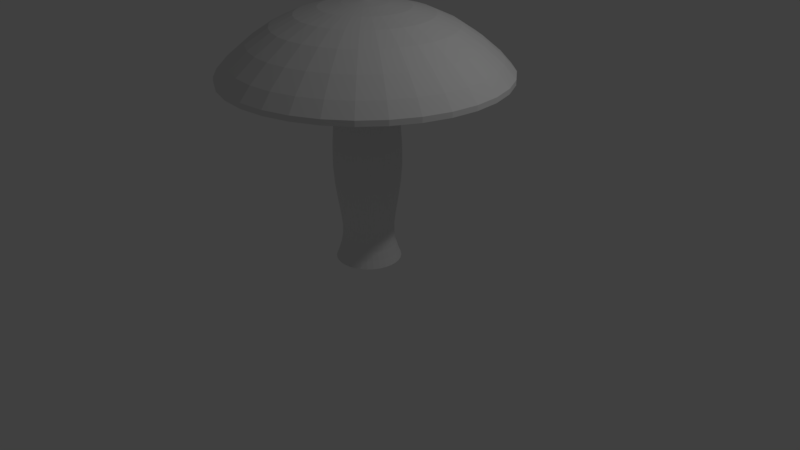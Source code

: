# Source: mushroom.blend  (saved by Blender 2.78.0; exported with 4.5.12 LTS)
import bpy
from mathutils import Matrix  # noqa: F401  (used for matrix-valued properties, if any)

bpy.ops.wm.read_factory_settings(use_empty=True)
scene = bpy.context.scene
scene.name = 'Scene'

# ---- collections
col_collection_1 = bpy.data.collections.new('Collection 1'); scene.collection.children.link(col_collection_1)

# ---- materials (node trees are filled in below, after node groups)
mat_material_001 = bpy.data.materials.new('Material.001')
mat_material_001.alpha_threshold = 0.0
mat_material_001.use_transparent_shadow = False
mat_material_001.roughness = 0.5

# ---- material node trees

# ---- world
world_world = bpy.data.worlds.new('World'); scene.world = world_world
world_world.color = (0.05088, 0.05088, 0.05088)
world_world.use_sun_shadow = False
world_world.sun_shadow_jitter_overblur = 0.0
world_world.cycles.sampling_method = 'MANUAL'

# ---- cameras
cam_camera = bpy.data.cameras.new('Camera')
cam_camera.clip_end = 100.0
cam_camera.lens = 35.0
cam_camera.sensor_width = 32.0
cam_camera.sensor_height = 18.0
cam_camera.ortho_scale = 7.314
cam_camera.dof.focus_distance = 0.0
cam_camera.dof.aperture_fstop = 128.0

# ---- lights
light_lamp = bpy.data.lights.new('Lamp', 'POINT')
light_lamp.transmission_factor = 0.0
light_lamp.cutoff_distance = 30.0
light_lamp.energy = 100.0
light_lamp.shadow_buffer_clip_start = 1.001
light_lamp.shadow_soft_size = 0.1
light_lamp.shadow_maximum_resolution = 0.006
light_lamp.use_absolute_resolution = True

# ---- meshes
me_cube = bpy.data.meshes.new('Cube')
me_cube.from_pydata([(-0.4579, 0.0, 0.0), (-0.2892, 0.0, 0.3761), (-0.5411, -1.49e-08, 1.195), (-0.362, -1.49e-08, 2.36), (-0.4296, -4.47e-08, 3.134), (-2.5, -3.725e-08, 1.975), (-1.199, -2.235e-08, 3.143), (0.0, 0.0, 3.24), (-0.3238, -0.3238, 0.0), (-0.2045, -0.2045, 0.3761), (-0.3826, -0.3826, 1.195), (-0.2559, -0.2559, 2.36), (-0.3038, -0.3038, 3.134), (-1.768, -1.768, 1.975), (-0.8479, -0.8479, 3.143), (0.0, 0.0, 3.24), (2.002e-08, -0.4579, 0.0), (1.264e-08, -0.2892, 0.3761), (3.855e-08, -0.5411, 1.195), (3.072e-08, -0.362, 2.36), (6.348e-08, -0.4296, 3.134), (1.465e-07, -2.5, 1.975), (7.477e-08, -1.199, 3.143), (0.0, 0.0, 3.24), (0.3238, -0.3238, 0.0), (0.2045, -0.2045, 0.3761), (0.3826, -0.3826, 1.195), (0.2559, -0.2559, 2.36), (0.3038, -0.3038, 3.134), (1.768, -1.768, 1.975), (0.8479, -0.8479, 3.143), (0.0, 0.0, 3.24), (0.4579, 4.003e-08, 0.0), (0.2892, 2.528e-08, 0.3761), (0.5411, 6.221e-08, 1.195), (0.362, 4.655e-08, 2.36), (0.4296, 8.226e-08, 3.134), (2.5, 2.558e-07, 1.975), (1.199, 1.272e-07, 3.143), (0.0, 0.0, 3.24), (0.3238, 0.3238, 0.0), (0.2045, 0.2045, 0.3761), (0.3826, 0.3826, 1.195), (0.2559, 0.2559, 2.36), (0.3038, 0.3038, 3.134), (1.768, 1.768, 1.975), (0.8479, 0.8479, 3.143), (0.0, 0.0, 3.24), (-5.46e-09, 0.4579, 0.0), (-3.448e-09, 0.2892, 0.3761), (-2.135e-08, 0.5411, 1.195), (-1.922e-08, 0.362, 2.36), (-4.983e-08, 0.4296, 3.134), (-6.707e-08, 2.5, 1.975), (-3.665e-08, 1.199, 3.143), (0.0, 0.0, 3.24), (-0.3238, 0.3238, 0.0), (-0.2045, 0.2045, 0.3761), (-0.3826, 0.3826, 1.195), (-0.2559, 0.2559, 2.36), (-0.3038, 0.3038, 3.134), (-1.768, 1.768, 1.975), (-0.8479, 0.8479, 3.143), (0.0, 0.0, 3.24)], [], [(8, 9, 1, 0), (16, 17, 9, 8), (24, 25, 17, 16), (32, 33, 25, 24), (40, 41, 33, 32), (48, 49, 41, 40), (56, 57, 49, 48), (0, 1, 57, 56), (9, 10, 2, 1), (17, 18, 10, 9), (25, 26, 18, 17), (33, 34, 26, 25), (41, 42, 34, 33), (49, 50, 42, 41), (57, 58, 50, 49), (1, 2, 58, 57), (10, 11, 3, 2), (18, 19, 11, 10), (26, 27, 19, 18), (34, 35, 27, 26), (42, 43, 35, 34), (50, 51, 43, 42), (58, 59, 51, 50), (2, 3, 59, 58), (11, 12, 4, 3), (19, 20, 12, 11), (27, 28, 20, 19), (35, 36, 28, 27), (43, 44, 36, 35), (51, 52, 44, 43), (59, 60, 52, 51), (3, 4, 60, 59), (12, 13, 5, 4), (20, 21, 13, 12), (28, 29, 21, 20), (36, 37, 29, 28), (44, 45, 37, 36), (52, 53, 45, 44), (60, 61, 53, 52), (4, 5, 61, 60), (14, 15, 7, 6), (22, 23, 15, 14), (30, 31, 23, 22), (38, 39, 31, 30), (46, 47, 39, 38), (54, 55, 47, 46), (62, 63, 55, 54), (6, 7, 63, 62), (13, 14, 6, 5), (21, 22, 14, 13), (29, 30, 22, 21), (37, 38, 30, 29), (45, 46, 38, 37), (53, 54, 46, 45), (61, 62, 54, 53), (5, 6, 62, 61)])
_uv = me_cube.uv_layers.new(name='UVMap')
_uv.uv.foreach_set('vector', [0.8467, 0.07333, 0.8387, 0.1225, 0.8102, 0.1197, 0.8125, 0.06973, 0.8842, 0.08421, 0.8647, 0.1257, 0.8387, 0.1225, 0.8467, 0.07333, 0.6594, 0.07431, 0.6674, 0.1153, 0.6428, 0.1157, 0.6304, 0.08136, 0.6891, 0.07083, 0.6944, 0.1154, 0.6674, 0.1153, 0.6594, 0.07431, 0.7191, 0.06916, 0.7226, 0.1158, 0.6944, 0.1154, 0.6891, 0.07083, 0.7494, 0.06849, 0.7516, 0.1166, 0.7226, 0.1158, 0.7191, 0.06916, 0.7804, 0.06858, 0.781, 0.1177, 0.7516, 0.1166, 0.7494, 0.06849, 0.8125, 0.06973, 0.8102, 0.1197, 0.781, 0.1177, 0.7804, 0.06858, 0.8387, 0.1225, 0.8481, 0.2108, 0.8151, 0.211, 0.8102, 0.1197, 0.8647, 0.1257, 0.8852, 0.2099, 0.8481, 0.2108, 0.8387, 0.1225, 0.6674, 0.1153, 0.6565, 0.2084, 0.6168, 0.2061, 0.6428, 0.1157, 0.6944, 0.1154, 0.6902, 0.2094, 0.6565, 0.2084, 0.6674, 0.1153, 0.7226, 0.1158, 0.7219, 0.2101, 0.6902, 0.2094, 0.6944, 0.1154, 0.7516, 0.1166, 0.7528, 0.2105, 0.7219, 0.2101, 0.7226, 0.1158, 0.781, 0.1177, 0.7837, 0.2109, 0.7528, 0.2105, 0.7516, 0.1166, 0.8102, 0.1197, 0.8151, 0.211, 0.7837, 0.2109, 0.781, 0.1177, 0.8481, 0.2108, 0.8374, 0.3205, 0.8091, 0.3196, 0.8151, 0.211, 0.8852, 0.2099, 0.8647, 0.3216, 0.8374, 0.3205, 0.8481, 0.2108, 0.6565, 0.2084, 0.6643, 0.3164, 0.6367, 0.3166, 0.6168, 0.2061, 0.6902, 0.2094, 0.6931, 0.3168, 0.6643, 0.3164, 0.6565, 0.2084, 0.7219, 0.2101, 0.7221, 0.3174, 0.6931, 0.3168, 0.6902, 0.2094, 0.7528, 0.2105, 0.7513, 0.3181, 0.7221, 0.3174, 0.7219, 0.2101, 0.7837, 0.2109, 0.7804, 0.3188, 0.7513, 0.3181, 0.7528, 0.2105, 0.8151, 0.211, 0.8091, 0.3196, 0.7804, 0.3188, 0.7837, 0.2109, 0.8374, 0.3205, 0.8405, 0.3949, 0.8107, 0.3957, 0.8091, 0.3196, 0.8647, 0.3216, 0.8703, 0.3932, 0.8405, 0.3949, 0.8374, 0.3205, 0.6643, 0.3164, 0.6596, 0.3939, 0.628, 0.3913, 0.6367, 0.3166, 0.6931, 0.3168, 0.6904, 0.3952, 0.6596, 0.3939, 0.6643, 0.3164, 0.7221, 0.3174, 0.7208, 0.3958, 0.6904, 0.3952, 0.6931, 0.3168, 0.7513, 0.3181, 0.7509, 0.396, 0.7208, 0.3958, 0.7221, 0.3174, 0.7804, 0.3188, 0.7808, 0.396, 0.7509, 0.396, 0.7513, 0.3181, 0.8091, 0.3196, 0.8107, 0.3957, 0.7808, 0.396, 0.7804, 0.3188, 0.699, 0.7737, 0.6115, 0.9803, 0.4689, 0.8377, 0.6765, 0.7533, 0.7293, 0.7725, 0.813, 0.9803, 0.6115, 0.9803, 0.699, 0.7737, 0.7496, 0.7502, 0.9556, 0.8376, 0.813, 0.9803, 0.7293, 0.7725, 0.748, 0.72, 0.9556, 0.6357, 0.9556, 0.8376, 0.7496, 0.7502, 0.7255, 0.6996, 0.8129, 0.493, 0.9556, 0.6357, 0.748, 0.72, 0.6952, 0.7009, 0.6115, 0.4931, 0.8129, 0.493, 0.7255, 0.6996, 0.6748, 0.7232, 0.4689, 0.6357, 0.6115, 0.4931, 0.6952, 0.7009, 0.6765, 0.7533, 0.4689, 0.8377, 0.4689, 0.6357, 0.6748, 0.7232, 0.1971, 0.246, 0.2888, 0.2891, 0.2886, 0.2886, 0.1921, 0.323, 0.2551, 0.1942, 0.289, 0.2895, 0.2888, 0.2891, 0.1971, 0.246, 0.3331, 0.1976, 0.2893, 0.2897, 0.289, 0.2895, 0.2551, 0.1942, 0.3858, 0.255, 0.2893, 0.2894, 0.2893, 0.2897, 0.3331, 0.1976, 0.3808, 0.3319, 0.2891, 0.2887, 0.2893, 0.2894, 0.3858, 0.255, 0.3228, 0.3838, 0.2888, 0.2884, 0.2891, 0.2887, 0.3808, 0.3319, 0.2448, 0.3804, 0.2885, 0.2884, 0.2888, 0.2884, 0.3228, 0.3838, 0.1921, 0.323, 0.2886, 0.2886, 0.2885, 0.2884, 0.2448, 0.3804, 0.03297, 0.1803, 0.1971, 0.246, 0.1921, 0.323, 0.02661, 0.3951, 0.1853, 0.0329, 0.2551, 0.1942, 0.1971, 0.246, 0.03297, 0.1803, 0.3973, 0.0329, 0.3331, 0.1976, 0.2551, 0.1942, 0.1853, 0.0329, 0.5513, 0.1828, 0.3858, 0.255, 0.3331, 0.1976, 0.3973, 0.0329, 0.5449, 0.3976, 0.3808, 0.3319, 0.3858, 0.255, 0.5513, 0.1828, 0.3926, 0.5451, 0.3228, 0.3838, 0.3808, 0.3319, 0.5449, 0.3976, 0.1806, 0.545, 0.2448, 0.3804, 0.3228, 0.3838, 0.3926, 0.5451, 0.02661, 0.3951, 0.1921, 0.323, 0.2448, 0.3804, 0.1806, 0.545])
me_cube.materials.append(mat_material_001)
me_cube.use_remesh_preserve_volume = False
me_cube.use_remesh_preserve_attributes = False
me_cube.use_mirror_vertex_groups = False
me_cube.update()

# ---- objects
ob_lamp = bpy.data.objects.new('Lamp', light_lamp)
ob_camera = bpy.data.objects.new('Camera', cam_camera)
ob_cube = bpy.data.objects.new('Cube', me_cube)

# ---- transforms, parenting, visibility, modifiers, constraints
ob_lamp.location = (4.076, 1.005, 5.904)
ob_lamp.rotation_euler = (0.6503, 0.05522, 1.866)
ob_lamp.lock_rotations_4d = False
ob_lamp.empty_display_type = 'ARROWS'
ob_lamp.color = (0.0, 0.0, 0.0, 0.0)
ob_lamp.lineart.crease_threshold = 0.0
ob_camera.location = (7.481, -6.508, 5.344)
ob_camera.rotation_euler = (1.109, 0.0, 0.8149)
ob_camera.lock_rotations_4d = False
ob_camera.empty_display_type = 'ARROWS'
ob_camera.color = (0.0, 0.0, 0.0, 0.0)
ob_camera.display_type = 'WIRE'
ob_camera.lineart.crease_threshold = 0.0
ob_cube.location = (0.0, 0.0, 0.0)
ob_cube.lock_rotations_4d = False
ob_cube.empty_display_type = 'ARROWS'
ob_cube.lineart.crease_threshold = 0.0
_m = ob_cube.modifiers.new('Subsurf', 'SUBSURF')
_m.uv_smooth = 'PRESERVE_CORNERS'
_m.quality = 2
_m.levels = 3
_m.show_only_control_edges = False

# ---- collection membership
col_collection_1.objects.link(ob_lamp)
col_collection_1.objects.link(ob_camera)
col_collection_1.objects.link(ob_cube)

# ---- scene / render settings (as saved in the file)
scene.camera = ob_camera
scene.frame_start = 1; scene.frame_end = 250; scene.frame_set(3)
scene.render.engine = 'BLENDER_EEVEE_NEXT'
scene.render.resolution_percentage = 50
scene.render.dither_intensity = 0.0
scene.cycles.use_denoising = False
scene.cycles.samples = 128
scene.cycles.sampling_pattern = 'TABULATED_SOBOL'
scene.cycles.light_sampling_threshold = 0.0
scene.cycles.use_adaptive_sampling = False
scene.cycles.use_light_tree = False
scene.cycles.blur_glossy = 0.0
scene.cycles.sample_clamp_indirect = 0.0
scene.view_settings.view_transform = 'Standard'
bpy.context.view_layer.update()

